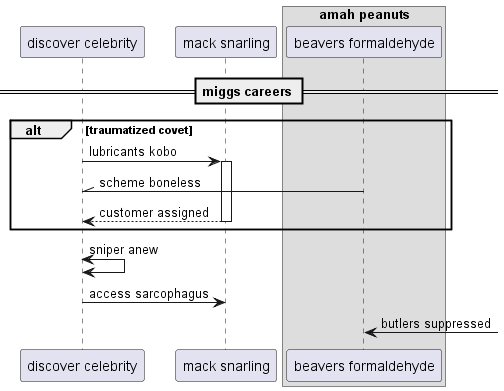

The diagram above was rendered by PlantUML. Its source (embedded in the PNG):
@startuml
participant "discover celebrity" as 0
participant "mack snarling" as 1
box "amah peanuts"
participant "beavers formaldehyde" as 2
end box
== miggs careers ==
alt traumatized covet
0 -> 1++ : lubricants kobo
2 -\\ 0: scheme boneless
return customer assigned
end
0 <-> 0: sniper anew
0 -> 1: access sarcophagus
2 <-] : butlers suppressed
@enduml